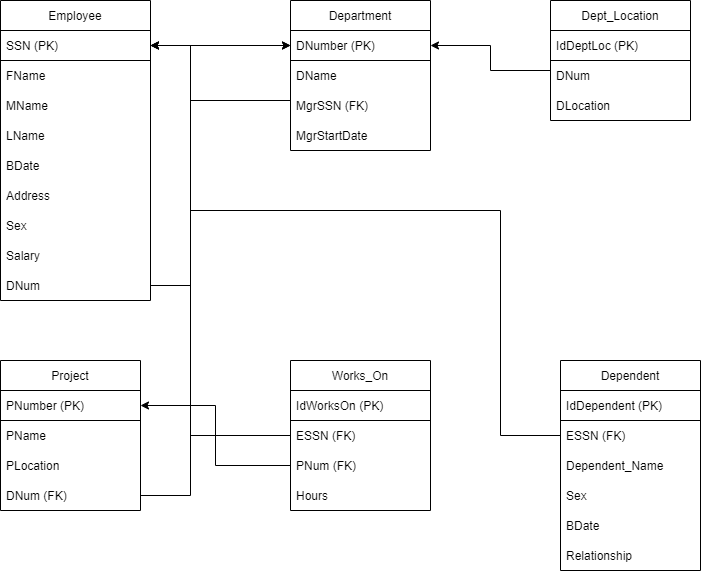

The diagram above was exported from draw.io. Its source (the exported page's mxGraphModel, read from the mxfile embedded in the PNG):
<mxGraphModel dx="868" dy="442" grid="1" gridSize="10" guides="1" tooltips="1" connect="1" arrows="1" fold="1" page="1" pageScale="1" pageWidth="850" pageHeight="1100" background="#ffffff" math="0" shadow="0">
  <root>
    <mxCell id="0" />
    <mxCell id="1" parent="0" />
    <object label="Employee" id="WNbnViEicDkeEm0HcRD6-1">
      <mxCell style="swimlane;fontStyle=0;childLayout=stackLayout;horizontal=1;startSize=30;horizontalStack=0;resizeParent=1;resizeParentMax=0;resizeLast=0;collapsible=1;marginBottom=0;" parent="1" vertex="1">
        <mxGeometry x="70" y="20" width="150" height="300" as="geometry" />
      </mxCell>
    </object>
    <mxCell id="WNbnViEicDkeEm0HcRD6-2" value="SSN (PK)" style="text;strokeColor=default;fillColor=none;align=left;verticalAlign=middle;spacingLeft=4;spacingRight=4;overflow=hidden;points=[[0,0.5],[1,0.5]];portConstraint=eastwest;rotatable=0;fontStyle=0" parent="WNbnViEicDkeEm0HcRD6-1" vertex="1">
      <mxGeometry y="30" width="150" height="30" as="geometry" />
    </mxCell>
    <mxCell id="WNbnViEicDkeEm0HcRD6-3" value="FName" style="text;strokeColor=none;fillColor=none;align=left;verticalAlign=middle;spacingLeft=4;spacingRight=4;overflow=hidden;points=[[0,0.5],[1,0.5]];portConstraint=eastwest;rotatable=0;" parent="WNbnViEicDkeEm0HcRD6-1" vertex="1">
      <mxGeometry y="60" width="150" height="30" as="geometry" />
    </mxCell>
    <mxCell id="WNbnViEicDkeEm0HcRD6-4" value="MName" style="text;strokeColor=none;fillColor=none;align=left;verticalAlign=middle;spacingLeft=4;spacingRight=4;overflow=hidden;points=[[0,0.5],[1,0.5]];portConstraint=eastwest;rotatable=0;" parent="WNbnViEicDkeEm0HcRD6-1" vertex="1">
      <mxGeometry y="90" width="150" height="30" as="geometry" />
    </mxCell>
    <mxCell id="WNbnViEicDkeEm0HcRD6-26" value="LName" style="text;strokeColor=none;fillColor=none;align=left;verticalAlign=middle;spacingLeft=4;spacingRight=4;overflow=hidden;points=[[0,0.5],[1,0.5]];portConstraint=eastwest;rotatable=0;" parent="WNbnViEicDkeEm0HcRD6-1" vertex="1">
      <mxGeometry y="120" width="150" height="30" as="geometry" />
    </mxCell>
    <mxCell id="WNbnViEicDkeEm0HcRD6-27" value="BDate" style="text;strokeColor=none;fillColor=none;align=left;verticalAlign=middle;spacingLeft=4;spacingRight=4;overflow=hidden;points=[[0,0.5],[1,0.5]];portConstraint=eastwest;rotatable=0;" parent="WNbnViEicDkeEm0HcRD6-1" vertex="1">
      <mxGeometry y="150" width="150" height="30" as="geometry" />
    </mxCell>
    <mxCell id="WNbnViEicDkeEm0HcRD6-28" value="Address" style="text;strokeColor=none;fillColor=none;align=left;verticalAlign=middle;spacingLeft=4;spacingRight=4;overflow=hidden;points=[[0,0.5],[1,0.5]];portConstraint=eastwest;rotatable=0;" parent="WNbnViEicDkeEm0HcRD6-1" vertex="1">
      <mxGeometry y="180" width="150" height="30" as="geometry" />
    </mxCell>
    <mxCell id="WNbnViEicDkeEm0HcRD6-29" value="Sex" style="text;strokeColor=none;fillColor=none;align=left;verticalAlign=middle;spacingLeft=4;spacingRight=4;overflow=hidden;points=[[0,0.5],[1,0.5]];portConstraint=eastwest;rotatable=0;" parent="WNbnViEicDkeEm0HcRD6-1" vertex="1">
      <mxGeometry y="210" width="150" height="30" as="geometry" />
    </mxCell>
    <mxCell id="WNbnViEicDkeEm0HcRD6-30" value="Salary" style="text;strokeColor=none;fillColor=none;align=left;verticalAlign=middle;spacingLeft=4;spacingRight=4;overflow=hidden;points=[[0,0.5],[1,0.5]];portConstraint=eastwest;rotatable=0;" parent="WNbnViEicDkeEm0HcRD6-1" vertex="1">
      <mxGeometry y="240" width="150" height="30" as="geometry" />
    </mxCell>
    <mxCell id="WNbnViEicDkeEm0HcRD6-32" value="DNum" style="text;strokeColor=none;fillColor=none;align=left;verticalAlign=middle;spacingLeft=4;spacingRight=4;overflow=hidden;points=[[0,0.5],[1,0.5]];portConstraint=eastwest;rotatable=0;" parent="WNbnViEicDkeEm0HcRD6-1" vertex="1">
      <mxGeometry y="270" width="150" height="30" as="geometry" />
    </mxCell>
    <mxCell id="WNbnViEicDkeEm0HcRD6-5" value="Department" style="swimlane;fontStyle=0;childLayout=stackLayout;horizontal=1;startSize=30;horizontalStack=0;resizeParent=1;resizeParentMax=0;resizeLast=0;collapsible=1;marginBottom=0;" parent="1" vertex="1">
      <mxGeometry x="360" y="20" width="140" height="150" as="geometry" />
    </mxCell>
    <mxCell id="WNbnViEicDkeEm0HcRD6-6" value="DNumber (PK)" style="text;strokeColor=default;fillColor=none;align=left;verticalAlign=middle;spacingLeft=4;spacingRight=4;overflow=hidden;points=[[0,0.5],[1,0.5]];portConstraint=eastwest;rotatable=0;" parent="WNbnViEicDkeEm0HcRD6-5" vertex="1">
      <mxGeometry y="30" width="140" height="30" as="geometry" />
    </mxCell>
    <mxCell id="WNbnViEicDkeEm0HcRD6-7" value="DName" style="text;strokeColor=none;fillColor=none;align=left;verticalAlign=middle;spacingLeft=4;spacingRight=4;overflow=hidden;points=[[0,0.5],[1,0.5]];portConstraint=eastwest;rotatable=0;" parent="WNbnViEicDkeEm0HcRD6-5" vertex="1">
      <mxGeometry y="60" width="140" height="30" as="geometry" />
    </mxCell>
    <mxCell id="WNbnViEicDkeEm0HcRD6-8" value="MgrSSN (FK)" style="text;strokeColor=none;fillColor=none;align=left;verticalAlign=middle;spacingLeft=4;spacingRight=4;overflow=hidden;points=[[0,0.5],[1,0.5]];portConstraint=eastwest;rotatable=0;" parent="WNbnViEicDkeEm0HcRD6-5" vertex="1">
      <mxGeometry y="90" width="140" height="30" as="geometry" />
    </mxCell>
    <mxCell id="WNbnViEicDkeEm0HcRD6-33" value="MgrStartDate" style="text;strokeColor=none;fillColor=none;align=left;verticalAlign=middle;spacingLeft=4;spacingRight=4;overflow=hidden;points=[[0,0.5],[1,0.5]];portConstraint=eastwest;rotatable=0;" parent="WNbnViEicDkeEm0HcRD6-5" vertex="1">
      <mxGeometry y="120" width="140" height="30" as="geometry" />
    </mxCell>
    <mxCell id="WNbnViEicDkeEm0HcRD6-40" style="edgeStyle=orthogonalEdgeStyle;rounded=0;orthogonalLoop=1;jettySize=auto;html=1;entryX=1;entryY=0.5;entryDx=0;entryDy=0;" parent="1" source="WNbnViEicDkeEm0HcRD6-9" target="WNbnViEicDkeEm0HcRD6-6" edge="1">
      <mxGeometry relative="1" as="geometry">
        <Array as="points">
          <mxPoint x="560" y="90" />
          <mxPoint x="560" y="65" />
        </Array>
      </mxGeometry>
    </mxCell>
    <mxCell id="WNbnViEicDkeEm0HcRD6-9" value="Dept_Location" style="swimlane;fontStyle=0;childLayout=stackLayout;horizontal=1;startSize=30;horizontalStack=0;resizeParent=1;resizeParentMax=0;resizeLast=0;collapsible=1;marginBottom=0;" parent="1" vertex="1">
      <mxGeometry x="620" y="20" width="140" height="120" as="geometry" />
    </mxCell>
    <mxCell id="WNbnViEicDkeEm0HcRD6-10" value="IdDeptLoc (PK)" style="text;strokeColor=default;fillColor=none;align=left;verticalAlign=middle;spacingLeft=4;spacingRight=4;overflow=hidden;points=[[0,0.5],[1,0.5]];portConstraint=eastwest;rotatable=0;" parent="WNbnViEicDkeEm0HcRD6-9" vertex="1">
      <mxGeometry y="30" width="140" height="30" as="geometry" />
    </mxCell>
    <mxCell id="WNbnViEicDkeEm0HcRD6-11" value="DNum" style="text;strokeColor=none;fillColor=none;align=left;verticalAlign=middle;spacingLeft=4;spacingRight=4;overflow=hidden;points=[[0,0.5],[1,0.5]];portConstraint=eastwest;rotatable=0;" parent="WNbnViEicDkeEm0HcRD6-9" vertex="1">
      <mxGeometry y="60" width="140" height="30" as="geometry" />
    </mxCell>
    <mxCell id="jZUsWvuyUzO9nT2HEDs9-1" value="DLocation" style="text;strokeColor=none;fillColor=none;align=left;verticalAlign=middle;spacingLeft=4;spacingRight=4;overflow=hidden;points=[[0,0.5],[1,0.5]];portConstraint=eastwest;rotatable=0;" parent="WNbnViEicDkeEm0HcRD6-9" vertex="1">
      <mxGeometry y="90" width="140" height="30" as="geometry" />
    </mxCell>
    <mxCell id="WNbnViEicDkeEm0HcRD6-13" value="Project" style="swimlane;fontStyle=0;childLayout=stackLayout;horizontal=1;startSize=30;horizontalStack=0;resizeParent=1;resizeParentMax=0;resizeLast=0;collapsible=1;marginBottom=0;" parent="1" vertex="1">
      <mxGeometry x="70" y="380" width="140" height="150" as="geometry" />
    </mxCell>
    <mxCell id="WNbnViEicDkeEm0HcRD6-14" value="PNumber (PK)" style="text;strokeColor=default;fillColor=none;align=left;verticalAlign=middle;spacingLeft=4;spacingRight=4;overflow=hidden;points=[[0,0.5],[1,0.5]];portConstraint=eastwest;rotatable=0;" parent="WNbnViEicDkeEm0HcRD6-13" vertex="1">
      <mxGeometry y="30" width="140" height="30" as="geometry" />
    </mxCell>
    <mxCell id="WNbnViEicDkeEm0HcRD6-15" value="PName" style="text;strokeColor=none;fillColor=none;align=left;verticalAlign=middle;spacingLeft=4;spacingRight=4;overflow=hidden;points=[[0,0.5],[1,0.5]];portConstraint=eastwest;rotatable=0;" parent="WNbnViEicDkeEm0HcRD6-13" vertex="1">
      <mxGeometry y="60" width="140" height="30" as="geometry" />
    </mxCell>
    <mxCell id="WNbnViEicDkeEm0HcRD6-16" value="PLocation" style="text;strokeColor=none;fillColor=none;align=left;verticalAlign=middle;spacingLeft=4;spacingRight=4;overflow=hidden;points=[[0,0.5],[1,0.5]];portConstraint=eastwest;rotatable=0;" parent="WNbnViEicDkeEm0HcRD6-13" vertex="1">
      <mxGeometry y="90" width="140" height="30" as="geometry" />
    </mxCell>
    <mxCell id="WNbnViEicDkeEm0HcRD6-34" value="DNum (FK)" style="text;strokeColor=none;fillColor=none;align=left;verticalAlign=middle;spacingLeft=4;spacingRight=4;overflow=hidden;points=[[0,0.5],[1,0.5]];portConstraint=eastwest;rotatable=0;" parent="WNbnViEicDkeEm0HcRD6-13" vertex="1">
      <mxGeometry y="120" width="140" height="30" as="geometry" />
    </mxCell>
    <mxCell id="WNbnViEicDkeEm0HcRD6-17" value="Works_On" style="swimlane;fontStyle=0;childLayout=stackLayout;horizontal=1;startSize=30;horizontalStack=0;resizeParent=1;resizeParentMax=0;resizeLast=0;collapsible=1;marginBottom=0;" parent="1" vertex="1">
      <mxGeometry x="360" y="380" width="140" height="150" as="geometry" />
    </mxCell>
    <mxCell id="WNbnViEicDkeEm0HcRD6-18" value="IdWorksOn (PK)" style="text;strokeColor=default;fillColor=none;align=left;verticalAlign=middle;spacingLeft=4;spacingRight=4;overflow=hidden;points=[[0,0.5],[1,0.5]];portConstraint=eastwest;rotatable=0;" parent="WNbnViEicDkeEm0HcRD6-17" vertex="1">
      <mxGeometry y="30" width="140" height="30" as="geometry" />
    </mxCell>
    <mxCell id="WNbnViEicDkeEm0HcRD6-19" value="ESSN (FK)" style="text;strokeColor=none;fillColor=none;align=left;verticalAlign=middle;spacingLeft=4;spacingRight=4;overflow=hidden;points=[[0,0.5],[1,0.5]];portConstraint=eastwest;rotatable=0;" parent="WNbnViEicDkeEm0HcRD6-17" vertex="1">
      <mxGeometry y="60" width="140" height="30" as="geometry" />
    </mxCell>
    <mxCell id="WNbnViEicDkeEm0HcRD6-20" value="PNum (FK)" style="text;strokeColor=none;fillColor=none;align=left;verticalAlign=middle;spacingLeft=4;spacingRight=4;overflow=hidden;points=[[0,0.5],[1,0.5]];portConstraint=eastwest;rotatable=0;" parent="WNbnViEicDkeEm0HcRD6-17" vertex="1">
      <mxGeometry y="90" width="140" height="30" as="geometry" />
    </mxCell>
    <mxCell id="XWFeNHOwkpyGsHBKjEg8-1" value="Hours" style="text;strokeColor=none;fillColor=none;align=left;verticalAlign=middle;spacingLeft=4;spacingRight=4;overflow=hidden;points=[[0,0.5],[1,0.5]];portConstraint=eastwest;rotatable=0;" parent="WNbnViEicDkeEm0HcRD6-17" vertex="1">
      <mxGeometry y="120" width="140" height="30" as="geometry" />
    </mxCell>
    <mxCell id="WNbnViEicDkeEm0HcRD6-21" value="Dependent" style="swimlane;fontStyle=0;childLayout=stackLayout;horizontal=1;startSize=30;horizontalStack=0;resizeParent=1;resizeParentMax=0;resizeLast=0;collapsible=1;marginBottom=0;" parent="1" vertex="1">
      <mxGeometry x="630" y="380" width="140" height="210" as="geometry" />
    </mxCell>
    <mxCell id="WNbnViEicDkeEm0HcRD6-22" value="IdDependent (PK)" style="text;strokeColor=default;fillColor=none;align=left;verticalAlign=middle;spacingLeft=4;spacingRight=4;overflow=hidden;points=[[0,0.5],[1,0.5]];portConstraint=eastwest;rotatable=0;" parent="WNbnViEicDkeEm0HcRD6-21" vertex="1">
      <mxGeometry y="30" width="140" height="30" as="geometry" />
    </mxCell>
    <mxCell id="WNbnViEicDkeEm0HcRD6-23" value="ESSN (FK)" style="text;strokeColor=none;fillColor=none;align=left;verticalAlign=middle;spacingLeft=4;spacingRight=4;overflow=hidden;points=[[0,0.5],[1,0.5]];portConstraint=eastwest;rotatable=0;" parent="WNbnViEicDkeEm0HcRD6-21" vertex="1">
      <mxGeometry y="60" width="140" height="30" as="geometry" />
    </mxCell>
    <mxCell id="WNbnViEicDkeEm0HcRD6-24" value="Dependent_Name" style="text;strokeColor=none;fillColor=none;align=left;verticalAlign=middle;spacingLeft=4;spacingRight=4;overflow=hidden;points=[[0,0.5],[1,0.5]];portConstraint=eastwest;rotatable=0;" parent="WNbnViEicDkeEm0HcRD6-21" vertex="1">
      <mxGeometry y="90" width="140" height="30" as="geometry" />
    </mxCell>
    <mxCell id="WNbnViEicDkeEm0HcRD6-35" value="Sex" style="text;strokeColor=none;fillColor=none;align=left;verticalAlign=middle;spacingLeft=4;spacingRight=4;overflow=hidden;points=[[0,0.5],[1,0.5]];portConstraint=eastwest;rotatable=0;" parent="WNbnViEicDkeEm0HcRD6-21" vertex="1">
      <mxGeometry y="120" width="140" height="30" as="geometry" />
    </mxCell>
    <mxCell id="WNbnViEicDkeEm0HcRD6-36" value="BDate" style="text;strokeColor=none;fillColor=none;align=left;verticalAlign=middle;spacingLeft=4;spacingRight=4;overflow=hidden;points=[[0,0.5],[1,0.5]];portConstraint=eastwest;rotatable=0;" parent="WNbnViEicDkeEm0HcRD6-21" vertex="1">
      <mxGeometry y="150" width="140" height="30" as="geometry" />
    </mxCell>
    <mxCell id="XWFeNHOwkpyGsHBKjEg8-2" value="Relationship" style="text;strokeColor=none;fillColor=none;align=left;verticalAlign=middle;spacingLeft=4;spacingRight=4;overflow=hidden;points=[[0,0.5],[1,0.5]];portConstraint=eastwest;rotatable=0;" parent="WNbnViEicDkeEm0HcRD6-21" vertex="1">
      <mxGeometry y="180" width="140" height="30" as="geometry" />
    </mxCell>
    <mxCell id="WNbnViEicDkeEm0HcRD6-39" style="edgeStyle=orthogonalEdgeStyle;rounded=0;orthogonalLoop=1;jettySize=auto;html=1;exitX=0;exitY=0.5;exitDx=0;exitDy=0;entryX=1;entryY=0.5;entryDx=0;entryDy=0;" parent="1" source="WNbnViEicDkeEm0HcRD6-8" target="WNbnViEicDkeEm0HcRD6-2" edge="1">
      <mxGeometry relative="1" as="geometry">
        <Array as="points">
          <mxPoint x="360" y="120" />
          <mxPoint x="260" y="120" />
          <mxPoint x="260" y="65" />
        </Array>
      </mxGeometry>
    </mxCell>
    <mxCell id="WNbnViEicDkeEm0HcRD6-41" style="edgeStyle=orthogonalEdgeStyle;rounded=0;orthogonalLoop=1;jettySize=auto;html=1;entryX=0;entryY=0.5;entryDx=0;entryDy=0;" parent="1" source="WNbnViEicDkeEm0HcRD6-34" target="WNbnViEicDkeEm0HcRD6-6" edge="1">
      <mxGeometry relative="1" as="geometry">
        <Array as="points">
          <mxPoint x="260" y="515" />
          <mxPoint x="260" y="65" />
        </Array>
      </mxGeometry>
    </mxCell>
    <mxCell id="WNbnViEicDkeEm0HcRD6-42" style="edgeStyle=orthogonalEdgeStyle;rounded=0;orthogonalLoop=1;jettySize=auto;html=1;exitX=1;exitY=0.5;exitDx=0;exitDy=0;" parent="1" source="WNbnViEicDkeEm0HcRD6-32" target="WNbnViEicDkeEm0HcRD6-6" edge="1">
      <mxGeometry relative="1" as="geometry">
        <Array as="points">
          <mxPoint x="260" y="305" />
          <mxPoint x="260" y="65" />
        </Array>
      </mxGeometry>
    </mxCell>
    <mxCell id="XWFeNHOwkpyGsHBKjEg8-3" style="edgeStyle=orthogonalEdgeStyle;rounded=0;orthogonalLoop=1;jettySize=auto;html=1;entryX=1;entryY=0.5;entryDx=0;entryDy=0;" parent="1" source="WNbnViEicDkeEm0HcRD6-20" target="WNbnViEicDkeEm0HcRD6-14" edge="1">
      <mxGeometry relative="1" as="geometry" />
    </mxCell>
    <mxCell id="XWFeNHOwkpyGsHBKjEg8-4" style="edgeStyle=orthogonalEdgeStyle;rounded=0;orthogonalLoop=1;jettySize=auto;html=1;entryX=1;entryY=0.5;entryDx=0;entryDy=0;" parent="1" source="WNbnViEicDkeEm0HcRD6-19" target="WNbnViEicDkeEm0HcRD6-2" edge="1">
      <mxGeometry relative="1" as="geometry">
        <Array as="points">
          <mxPoint x="260" y="455" />
          <mxPoint x="260" y="65" />
        </Array>
      </mxGeometry>
    </mxCell>
    <mxCell id="XWFeNHOwkpyGsHBKjEg8-5" style="edgeStyle=orthogonalEdgeStyle;rounded=0;orthogonalLoop=1;jettySize=auto;html=1;entryX=1;entryY=0.5;entryDx=0;entryDy=0;" parent="1" source="WNbnViEicDkeEm0HcRD6-23" target="WNbnViEicDkeEm0HcRD6-2" edge="1">
      <mxGeometry relative="1" as="geometry">
        <Array as="points">
          <mxPoint x="570" y="455" />
          <mxPoint x="570" y="230" />
          <mxPoint x="260" y="230" />
          <mxPoint x="260" y="65" />
        </Array>
      </mxGeometry>
    </mxCell>
  </root>
</mxGraphModel>